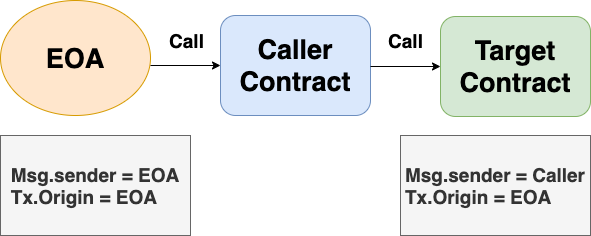

The diagram above was exported from draw.io. Its source (the exported page's mxGraphModel, read from the mxfile embedded in the PNG):
<mxGraphModel dx="946" dy="646" grid="1" gridSize="10" guides="1" tooltips="1" connect="1" arrows="1" fold="1" page="1" pageScale="1" pageWidth="827" pageHeight="1169" math="0" shadow="0">
  <root>
    <mxCell id="0" />
    <mxCell id="1" parent="0" />
    <mxCell id="2" value="&lt;b&gt;&lt;font style=&quot;font-size: 27px&quot;&gt;EOA&lt;/font&gt;&lt;/b&gt;" style="ellipse;whiteSpace=wrap;html=1;fillColor=#ffe6cc;strokeColor=#d79b00;" vertex="1" parent="1">
      <mxGeometry x="1030" y="165" width="150" height="115" as="geometry" />
    </mxCell>
    <mxCell id="3" value="" style="endArrow=classic;html=1;" edge="1" parent="1">
      <mxGeometry width="50" height="50" relative="1" as="geometry">
        <mxPoint x="1180" y="230" as="sourcePoint" />
        <mxPoint x="1250" y="230" as="targetPoint" />
      </mxGeometry>
    </mxCell>
    <mxCell id="4" value="&lt;b&gt;&lt;font style=&quot;font-size: 27px&quot;&gt;Caller Contract&lt;/font&gt;&lt;/b&gt;" style="rounded=1;whiteSpace=wrap;html=1;fillColor=#dae8fc;strokeColor=#6c8ebf;" vertex="1" parent="1">
      <mxGeometry x="1250" y="180" width="150" height="100" as="geometry" />
    </mxCell>
    <mxCell id="5" value="" style="endArrow=classic;html=1;" edge="1" parent="1">
      <mxGeometry width="50" height="50" relative="1" as="geometry">
        <mxPoint x="1400" y="231" as="sourcePoint" />
        <mxPoint x="1470" y="231" as="targetPoint" />
      </mxGeometry>
    </mxCell>
    <mxCell id="6" value="&lt;b&gt;&lt;font style=&quot;font-size: 27px&quot;&gt;Target Contract&lt;/font&gt;&lt;/b&gt;" style="rounded=1;whiteSpace=wrap;html=1;fillColor=#d5e8d4;strokeColor=#82b366;" vertex="1" parent="1">
      <mxGeometry x="1470" y="181" width="150" height="100" as="geometry" />
    </mxCell>
    <mxCell id="7" value="&lt;b&gt;&lt;font style=&quot;font-size: 19px&quot;&gt;Call&lt;/font&gt;&lt;/b&gt;" style="text;html=1;align=center;verticalAlign=middle;resizable=0;points=[];autosize=1;" vertex="1" parent="1">
      <mxGeometry x="1190.5" y="195" width="50" height="20" as="geometry" />
    </mxCell>
    <mxCell id="8" value="&lt;b&gt;&lt;font style=&quot;font-size: 19px&quot;&gt;Call&lt;/font&gt;&lt;/b&gt;" style="text;html=1;align=center;verticalAlign=middle;resizable=0;points=[];autosize=1;" vertex="1" parent="1">
      <mxGeometry x="1410" y="195" width="50" height="20" as="geometry" />
    </mxCell>
    <mxCell id="9" value="&lt;div style=&quot;text-align: left ; font-size: 19px&quot;&gt;&lt;b&gt;&lt;font style=&quot;font-size: 19px&quot;&gt;Msg.sender = EOA&lt;/font&gt;&lt;/b&gt;&lt;/div&gt;&lt;b style=&quot;font-size: 19px&quot;&gt;&lt;div style=&quot;text-align: left&quot;&gt;&lt;b&gt;&lt;font style=&quot;font-size: 19px&quot;&gt;Tx.Origin = EOA&lt;/font&gt;&lt;/b&gt;&lt;/div&gt;&lt;/b&gt;" style="rounded=0;whiteSpace=wrap;html=1;fillColor=#f5f5f5;strokeColor=#666666;fontColor=#333333;" vertex="1" parent="1">
      <mxGeometry x="1030" y="300" width="190" height="100" as="geometry" />
    </mxCell>
    <mxCell id="10" value="&lt;div style=&quot;text-align: left ; font-size: 19px&quot;&gt;&lt;b&gt;&lt;font style=&quot;font-size: 19px&quot;&gt;Msg.sender = Caller&lt;/font&gt;&lt;/b&gt;&lt;/div&gt;&lt;b style=&quot;font-size: 19px&quot;&gt;&lt;div style=&quot;text-align: left&quot;&gt;&lt;b&gt;&lt;font style=&quot;font-size: 19px&quot;&gt;Tx.Origin = EOA&lt;/font&gt;&lt;/b&gt;&lt;/div&gt;&lt;/b&gt;" style="rounded=0;whiteSpace=wrap;html=1;fillColor=#f5f5f5;strokeColor=#666666;fontColor=#333333;" vertex="1" parent="1">
      <mxGeometry x="1430" y="300" width="190" height="100" as="geometry" />
    </mxCell>
  </root>
</mxGraphModel>